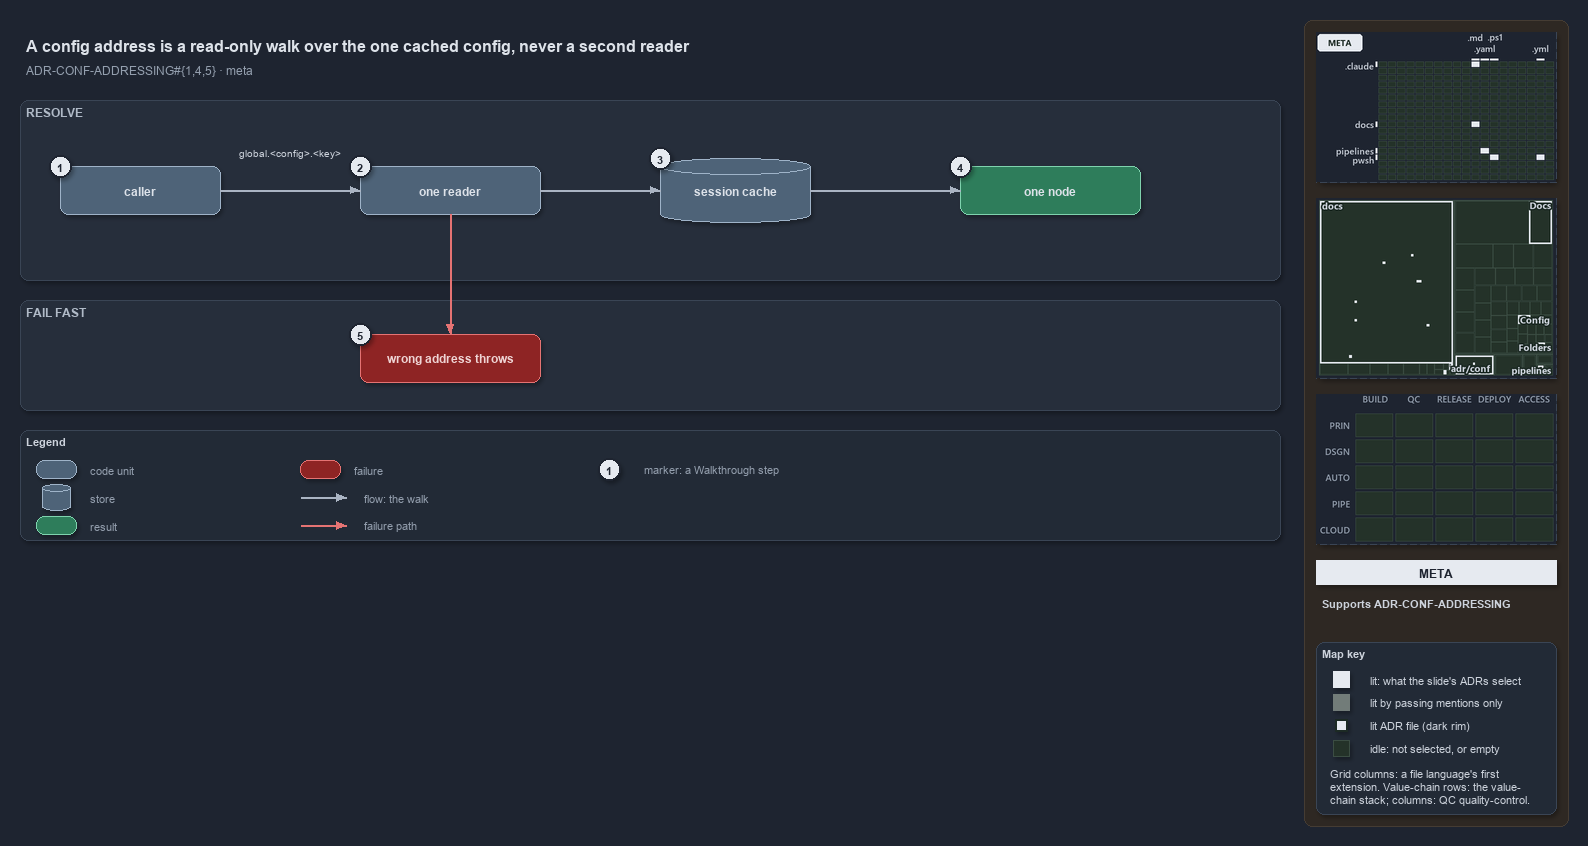

The diagram above was exported from draw.io. Its source (the exported page's mxGraphModel, read from the mxfile embedded in the PNG):
<mxGraphModel dx="1024" dy="768" grid="0" gridSize="10" guides="1" tooltips="1" connect="1" arrows="1" fold="1" page="1" pageScale="1" pageWidth="1572" pageHeight="640" background="#1E2430" math="0" shadow="1">
  <root>
    <mxCell id="0" />
    <mxCell id="1" parent="0" />
    <mxCell id="sidebar-bg" value="" style="rounded=1;arcSize=2;html=1;fillColor=#2E2823;strokeColor=#453C33;shadow=0;" vertex="1" parent="1">
      <mxGeometry x="1304" y="4" width="264" height="806" as="geometry" />
    </mxCell>
    <mxCell id="title" value="A config address is a read-only walk over the one cached config, never a second reader" style="text;html=1;align=left;verticalAlign=middle;fontSize=16;fontStyle=1;fontColor=#DDE2E9;" vertex="1" parent="1">
      <mxGeometry x="20" y="14" width="1260" height="30" as="geometry" />
    </mxCell>
    <mxCell id="subtitle" value="ADR-CONF-ADDRESSING#{1,4,5} &amp;#183; meta" style="text;html=1;align=left;verticalAlign=middle;fontSize=12;fontColor=#949FAE;" vertex="1" parent="1">
      <mxGeometry x="20" y="44" width="1240" height="20" as="geometry" />
    </mxCell>
    <mxCell id="minimap-grid" value="" style="shape=image;imageAspect=0;rounded=1;arcSize=4;whiteSpace=wrap;html=1;fillColor=#262E3B;strokeColor=#3A4555;dashed=1;fontColor=#949FAE;fontSize=11;image=data:image/png,(base64 omitted: 10524 chars);" vertex="1" parent="1">
      <mxGeometry x="1316" y="16" width="240" height="150" as="geometry" />
    </mxCell>
    <mxCell id="minimap-tree" value="" style="shape=image;imageAspect=0;rounded=1;arcSize=4;whiteSpace=wrap;html=1;fillColor=#262E3B;strokeColor=#3A4555;dashed=1;fontColor=#949FAE;fontSize=11;image=data:image/png,(base64 omitted: 15592 chars);" vertex="1" parent="1">
      <mxGeometry x="1316" y="182" width="240" height="180" as="geometry" />
    </mxCell>
    <mxCell id="minimap-chain" value="" style="shape=image;imageAspect=0;rounded=1;arcSize=4;whiteSpace=wrap;html=1;fillColor=#262E3B;strokeColor=#3A4555;dashed=1;fontColor=#949FAE;fontSize=11;image=data:image/png,(base64 omitted: 11912 chars);" vertex="1" parent="1">
      <mxGeometry x="1316" y="378" width="240" height="150" as="geometry" />
    </mxCell>
    <mxCell id="lens-badge" value="META" style="rounded=0;whiteSpace=wrap;html=1;align=center;verticalAlign=middle;fontSize=12;fontStyle=1;fontColor=#1E2430;fillColor=#E6EAF0;strokeColor=none;" vertex="1" parent="1">
      <mxGeometry x="1316" y="544" width="240" height="24" as="geometry" />
    </mxCell>
    <mxCell id="supports" value="&lt;b&gt;Supports&lt;/b&gt; ADR-CONF-ADDRESSING" style="text;html=1;whiteSpace=wrap;align=left;verticalAlign=top;fontSize=11;fontColor=#CDD3DC;" vertex="1" parent="1">
      <mxGeometry x="1316" y="576" width="240" height="38" as="geometry" />
    </mxCell>
    <mxCell id="mapkey" value="&lt;b&gt;Map key&lt;/b&gt;" style="rounded=1;arcSize=6;whiteSpace=wrap;html=1;align=left;verticalAlign=top;fontSize=11;fontColor=#CDD3DC;fillColor=#222A36;strokeColor=#3A4555;spacingLeft=8;spacingTop=2;" vertex="1" parent="1">
      <mxGeometry x="1316" y="626" width="240" height="172" as="geometry" />
    </mxCell>
    <mxCell id="mapkey-lit" value="" style="rounded=0;html=1;fillColor=#E6EAF0;strokeColor=#E6EAF0;" vertex="1" parent="1">
      <mxGeometry x="1333.0" y="655.0" width="16" height="16" as="geometry" />
    </mxCell>
    <mxCell id="mapkey-lit-text" value="lit: what the slide's ADRs select" style="text;html=1;align=left;verticalAlign=middle;fontSize=11;fontColor=#CDD3DC;" vertex="1" parent="1">
      <mxGeometry x="1364" y="653" width="184" height="20" as="geometry" />
    </mxCell>
    <mxCell id="mapkey-touched" value="" style="rounded=0;html=1;fillColor=#727C79;strokeColor=#727C79;" vertex="1" parent="1">
      <mxGeometry x="1333.0" y="678.0" width="16" height="16" as="geometry" />
    </mxCell>
    <mxCell id="mapkey-touched-text" value="lit by passing mentions only" style="text;html=1;align=left;verticalAlign=middle;fontSize=11;fontColor=#CDD3DC;" vertex="1" parent="1">
      <mxGeometry x="1364" y="676" width="184" height="20" as="geometry" />
    </mxCell>
    <mxCell id="mapkey-adr" value="" style="rounded=0;html=1;fillColor=#E6EAF0;strokeColor=#1C2A24;strokeWidth=2;" vertex="1" parent="1">
      <mxGeometry x="1335.0" y="703.0" width="12" height="12" as="geometry" />
    </mxCell>
    <mxCell id="mapkey-adr-text" value="lit ADR file (dark rim)" style="text;html=1;align=left;verticalAlign=middle;fontSize=11;fontColor=#CDD3DC;" vertex="1" parent="1">
      <mxGeometry x="1364" y="699" width="184" height="20" as="geometry" />
    </mxCell>
    <mxCell id="mapkey-idle" value="" style="rounded=0;html=1;fillColor=#243229;strokeColor=#3B4D43;" vertex="1" parent="1">
      <mxGeometry x="1333.0" y="724.0" width="16" height="16" as="geometry" />
    </mxCell>
    <mxCell id="mapkey-idle-text" value="idle: not selected, or empty" style="text;html=1;align=left;verticalAlign=middle;fontSize=11;fontColor=#CDD3DC;" vertex="1" parent="1">
      <mxGeometry x="1364" y="722" width="184" height="20" as="geometry" />
    </mxCell>
    <mxCell id="mapkey-codes" value="Grid columns: a file language's first&lt;br&gt;extension. Value-chain rows: the value-&lt;br&gt;chain stack; columns: QC quality-control." style="text;html=1;align=left;verticalAlign=top;whiteSpace=wrap;fontSize=11;fontColor=#CDD3DC;" vertex="1" parent="1">
      <mxGeometry x="1324" y="746" width="224" height="46" as="geometry" />
    </mxCell>
    <mxCell id="band-resolve" value="RESOLVE" style="rounded=1;html=1;arcSize=3;fillColor=#262E3B;strokeColor=#3A4555;verticalAlign=top;align=left;spacingLeft=8;fontStyle=1;fontSize=12;fontColor=#B0BAC7;" vertex="1" parent="1">
      <mxGeometry x="20" y="84" width="1260" height="180" as="geometry" />
    </mxCell>
    <mxCell id="caller" value="&lt;b&gt;caller&lt;/b&gt;" style="rounded=1;whiteSpace=wrap;html=1;arcSize=20;fillColor=#4E6378;strokeColor=#9FB3C8;fontColor=#DDE2E9;fontSize=12;" vertex="1" parent="1">
      <mxGeometry x="60" y="150" width="160" height="48" as="geometry" />
    </mxCell>
    <mxCell id="reader" value="&lt;b&gt;one reader&lt;/b&gt;" style="rounded=1;whiteSpace=wrap;html=1;arcSize=20;fillColor=#4E6378;strokeColor=#9FB3C8;fontColor=#DDE2E9;fontSize=12;" vertex="1" parent="1">
      <mxGeometry x="360" y="150" width="180" height="48" as="geometry" />
    </mxCell>
    <mxCell id="cache" value="&lt;b&gt;session cache&lt;/b&gt;" style="shape=cylinder3;boundedLbl=1;backgroundOutline=1;size=8;whiteSpace=wrap;html=1;fillColor=#4E6378;strokeColor=#9FB3C8;fontColor=#DDE2E9;fontSize=12;" vertex="1" parent="1">
      <mxGeometry x="660" y="142" width="150" height="64" as="geometry" />
    </mxCell>
    <mxCell id="node" value="&lt;b&gt;one node&lt;/b&gt;" style="rounded=1;whiteSpace=wrap;html=1;arcSize=20;fillColor=#2E7D5B;strokeColor=#7FD3AE;fontColor=#DDE2E9;fontSize=12;" vertex="1" parent="1">
      <mxGeometry x="960" y="150" width="180" height="48" as="geometry" />
    </mxCell>
    <mxCell id="edge-caller-reader" value="" style="edgeStyle=orthogonalEdgeStyle;rounded=1;html=1;fontSize=10;fontColor=#CDD3DC;endArrow=block;strokeColor=#AAB4C3;shadow=0;" edge="1" parent="1" source="caller" target="reader">
      <mxGeometry relative="1" as="geometry" />
    </mxCell>
    <mxCell id="note-address" value="global.&amp;lt;config&amp;gt;.&amp;lt;key&amp;gt;" style="text;html=1;align=center;verticalAlign=middle;fontSize=10.5;fontColor=#CDD3DC;" vertex="1" parent="1">
      <mxGeometry x="225" y="128" width="130" height="16" as="geometry" />
    </mxCell>
    <mxCell id="edge-reader-cache" value="" style="edgeStyle=orthogonalEdgeStyle;rounded=1;html=1;fontSize=10;fontColor=#CDD3DC;endArrow=block;strokeColor=#AAB4C3;shadow=0;" edge="1" parent="1" source="reader" target="cache">
      <mxGeometry relative="1" as="geometry" />
    </mxCell>
    <mxCell id="edge-cache-node" value="" style="edgeStyle=orthogonalEdgeStyle;rounded=1;html=1;fontSize=10;fontColor=#CDD3DC;endArrow=block;strokeColor=#AAB4C3;shadow=0;" edge="1" parent="1" source="cache" target="node">
      <mxGeometry relative="1" as="geometry" />
    </mxCell>
    <mxCell id="band-fail" value="FAIL FAST" style="rounded=1;html=1;arcSize=3;fillColor=#262E3B;strokeColor=#3A4555;verticalAlign=top;align=left;spacingLeft=8;fontStyle=1;fontSize=12;fontColor=#B0BAC7;" vertex="1" parent="1">
      <mxGeometry x="20" y="284" width="1260" height="110" as="geometry" />
    </mxCell>
    <mxCell id="throws" value="&lt;b&gt;wrong address throws&lt;/b&gt;" style="rounded=1;whiteSpace=wrap;html=1;arcSize=20;fillColor=#8E2424;strokeColor=#E57373;fontColor=#EFD4D4;fontSize=12;" vertex="1" parent="1">
      <mxGeometry x="360" y="318" width="180" height="48" as="geometry" />
    </mxCell>
    <mxCell id="edge-reader-throws" value="" style="edgeStyle=orthogonalEdgeStyle;rounded=1;html=1;fontSize=10;fontColor=#CDD3DC;endArrow=block;strokeColor=#E57373;shadow=0;" edge="1" parent="1" source="reader" target="throws">
      <mxGeometry relative="1" as="geometry" />
    </mxCell>
    <mxCell id="legend" value="&lt;b&gt;Legend&lt;/b&gt;" style="rounded=1;whiteSpace=wrap;html=1;arcSize=6;fillColor=#222A36;strokeColor=#3A4555;align=left;verticalAlign=top;spacing=8;fontSize=11;fontColor=#CDD3DC;" vertex="1" parent="1">
      <mxGeometry x="20" y="414" width="1260" height="110" as="geometry" />
    </mxCell>
    <mxCell id="lg-0" value="" style="rounded=1;html=1;arcSize=20;fillColor=#4E6378;strokeColor=#9FB3C8;" vertex="1" parent="1">
      <mxGeometry x="36" y="444" width="40" height="18" as="geometry" />
    </mxCell>
    <mxCell id="lg-0-t" value="code unit" style="text;html=1;align=left;verticalAlign=middle;fontSize=11;fontColor=#949FAE;" vertex="1" parent="1">
      <mxGeometry x="84" y="443" width="240" height="20" as="geometry" />
    </mxCell>
    <mxCell id="lg-1" value="" style="shape=cylinder3;size=4;html=1;fillColor=#4E6378;strokeColor=#9FB3C8;" vertex="1" parent="1">
      <mxGeometry x="42" y="468" width="28" height="26" as="geometry" />
    </mxCell>
    <mxCell id="lg-1-t" value="store" style="text;html=1;align=left;verticalAlign=middle;fontSize=11;fontColor=#949FAE;" vertex="1" parent="1">
      <mxGeometry x="84" y="471" width="240" height="20" as="geometry" />
    </mxCell>
    <mxCell id="lg-2" value="" style="rounded=1;html=1;arcSize=20;fillColor=#2E7D5B;strokeColor=#7FD3AE;" vertex="1" parent="1">
      <mxGeometry x="36" y="500" width="40" height="18" as="geometry" />
    </mxCell>
    <mxCell id="lg-2-t" value="result" style="text;html=1;align=left;verticalAlign=middle;fontSize=11;fontColor=#949FAE;" vertex="1" parent="1">
      <mxGeometry x="84" y="499" width="240" height="20" as="geometry" />
    </mxCell>
    <mxCell id="lg-3" value="" style="rounded=1;html=1;arcSize=20;fillColor=#8E2424;strokeColor=#E57373;" vertex="1" parent="1">
      <mxGeometry x="300" y="444" width="40" height="18" as="geometry" />
    </mxCell>
    <mxCell id="lg-3-t" value="failure" style="text;html=1;align=left;verticalAlign=middle;fontSize=11;fontColor=#949FAE;" vertex="1" parent="1">
      <mxGeometry x="348" y="443" width="240" height="20" as="geometry" />
    </mxCell>
    <mxCell id="lg-4-a" value="" style="text;html=1;strokeColor=none;fillColor=none;" vertex="1" parent="1">
      <mxGeometry x="300" y="481" width="1" height="1" as="geometry" />
    </mxCell>
    <mxCell id="lg-4-b" value="" style="text;html=1;strokeColor=none;fillColor=none;" vertex="1" parent="1">
      <mxGeometry x="346" y="481" width="1" height="1" as="geometry" />
    </mxCell>
    <mxCell id="lg-4" value="" style="edgeStyle=orthogonalEdgeStyle;rounded=1;html=1;fontSize=10;fontColor=#CDD3DC;endArrow=block;strokeColor=#AAB4C3;shadow=0;" edge="1" parent="1" source="lg-4-a" target="lg-4-b">
      <mxGeometry relative="1" as="geometry" />
    </mxCell>
    <mxCell id="lg-4-t" value="flow: the walk" style="text;html=1;align=left;verticalAlign=middle;fontSize=11;fontColor=#949FAE;" vertex="1" parent="1">
      <mxGeometry x="358" y="471" width="240" height="20" as="geometry" />
    </mxCell>
    <mxCell id="lg-5-a" value="" style="text;html=1;strokeColor=none;fillColor=none;" vertex="1" parent="1">
      <mxGeometry x="300" y="509" width="1" height="1" as="geometry" />
    </mxCell>
    <mxCell id="lg-5-b" value="" style="text;html=1;strokeColor=none;fillColor=none;" vertex="1" parent="1">
      <mxGeometry x="346" y="509" width="1" height="1" as="geometry" />
    </mxCell>
    <mxCell id="lg-5" value="" style="edgeStyle=orthogonalEdgeStyle;rounded=1;html=1;fontSize=10;fontColor=#CDD3DC;endArrow=block;strokeColor=#E57373;shadow=0;" edge="1" parent="1" source="lg-5-a" target="lg-5-b">
      <mxGeometry relative="1" as="geometry" />
    </mxCell>
    <mxCell id="lg-5-t" value="failure path" style="text;html=1;align=left;verticalAlign=middle;fontSize=11;fontColor=#949FAE;" vertex="1" parent="1">
      <mxGeometry x="358" y="499" width="240" height="20" as="geometry" />
    </mxCell>
    <mxCell id="lg-6" value="1" style="ellipse;html=1;fillColor=#E6EAF0;strokeColor=#1E2430;strokeWidth=2;fontColor=#1E2430;fontStyle=1;fontSize=11;" vertex="1" parent="1">
      <mxGeometry x="598" y="442" width="22" height="22" as="geometry" />
    </mxCell>
    <mxCell id="lg-6-t" value="marker: a Walkthrough step" style="text;html=1;align=left;verticalAlign=middle;fontSize=11;fontColor=#949FAE;" vertex="1" parent="1">
      <mxGeometry x="638" y="443" width="240" height="20" as="geometry" />
    </mxCell>
    <mxCell id="mark-1" value="1" style="ellipse;html=1;fillColor=#E6EAF0;strokeColor=#1E2430;strokeWidth=2;fontColor=#1E2430;fontStyle=1;fontSize=11;" vertex="1" parent="1">
      <mxGeometry x="49" y="139" width="22" height="22" as="geometry" />
    </mxCell>
    <mxCell id="mark-2" value="2" style="ellipse;html=1;fillColor=#E6EAF0;strokeColor=#1E2430;strokeWidth=2;fontColor=#1E2430;fontStyle=1;fontSize=11;" vertex="1" parent="1">
      <mxGeometry x="349" y="139" width="22" height="22" as="geometry" />
    </mxCell>
    <mxCell id="mark-3" value="3" style="ellipse;html=1;fillColor=#E6EAF0;strokeColor=#1E2430;strokeWidth=2;fontColor=#1E2430;fontStyle=1;fontSize=11;" vertex="1" parent="1">
      <mxGeometry x="649" y="131" width="22" height="22" as="geometry" />
    </mxCell>
    <mxCell id="mark-4" value="4" style="ellipse;html=1;fillColor=#E6EAF0;strokeColor=#1E2430;strokeWidth=2;fontColor=#1E2430;fontStyle=1;fontSize=11;" vertex="1" parent="1">
      <mxGeometry x="949" y="139" width="22" height="22" as="geometry" />
    </mxCell>
    <mxCell id="mark-5" value="5" style="ellipse;html=1;fillColor=#E6EAF0;strokeColor=#1E2430;strokeWidth=2;fontColor=#1E2430;fontStyle=1;fontSize=11;" vertex="1" parent="1">
      <mxGeometry x="349" y="307" width="22" height="22" as="geometry" />
    </mxCell>
  </root>
</mxGraphModel>